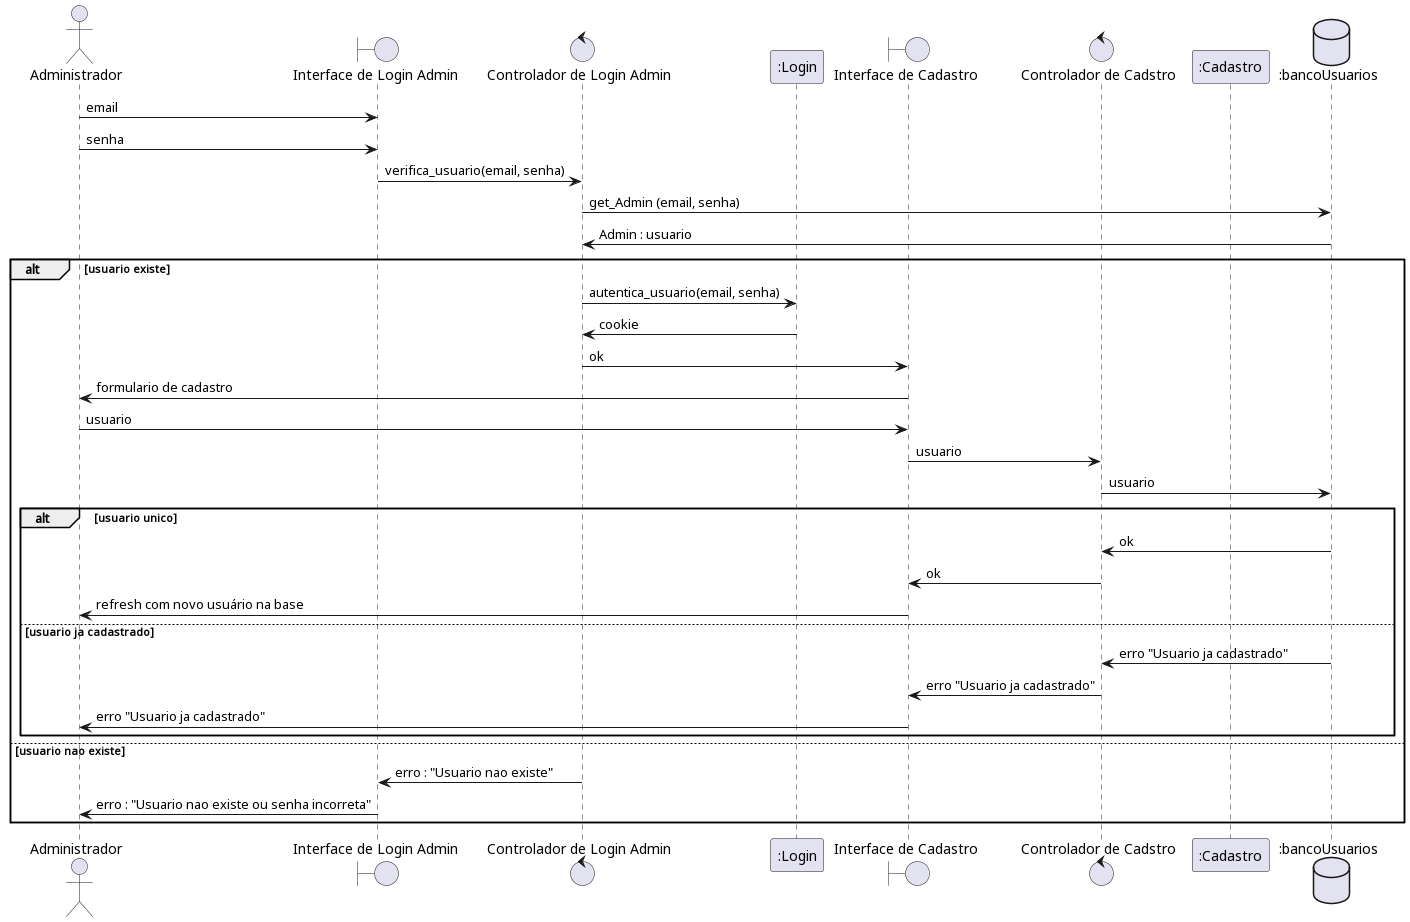

The diagram above was rendered by PlantUML. Its source (embedded in the PNG):
@startuml
actor Administrador as Admin
boundary "Interface de Login Admin" as InterAdmin
control "Controlador de Login Admin" as CtrlAdmin
participant ":Login" as Login
boundary "Interface de Cadastro" as InterCad
control "Controlador de Cadstro" as CtrlCad
participant ":Cadastro" as Cadastro
database ":bancoUsuarios" as db

Admin -> InterAdmin : email
Admin -> InterAdmin : senha

InterAdmin -> CtrlAdmin : verifica_usuario(email, senha)
CtrlAdmin -> db : get_Admin (email, senha)
db -> CtrlAdmin : Admin : usuario

alt usuario existe

    CtrlAdmin -> Login : autentica_usuario(email, senha)

    Login -> CtrlAdmin : cookie

    CtrlAdmin -> InterCad : ok

    InterCad -> Admin : formulario de cadastro

    Admin -> InterCad : usuario

    InterCad -> CtrlCad : usuario

    CtrlCad -> db : usuario

    alt usuario unico

        db -> CtrlCad : ok

        CtrlCad -> InterCad : ok

        InterCad -> Admin : refresh com novo usuário na base

    else usuario ja cadastrado

        db -> CtrlCad : erro "Usuario ja cadastrado"

        CtrlCad -> InterCad : erro "Usuario ja cadastrado"

        InterCad -> Admin : erro "Usuario ja cadastrado"

    end

else usuario nao existe

    CtrlAdmin -> InterAdmin : erro : "Usuario nao existe"

    InterAdmin -> Admin : erro : "Usuario nao existe ou senha incorreta"

end

@enduml